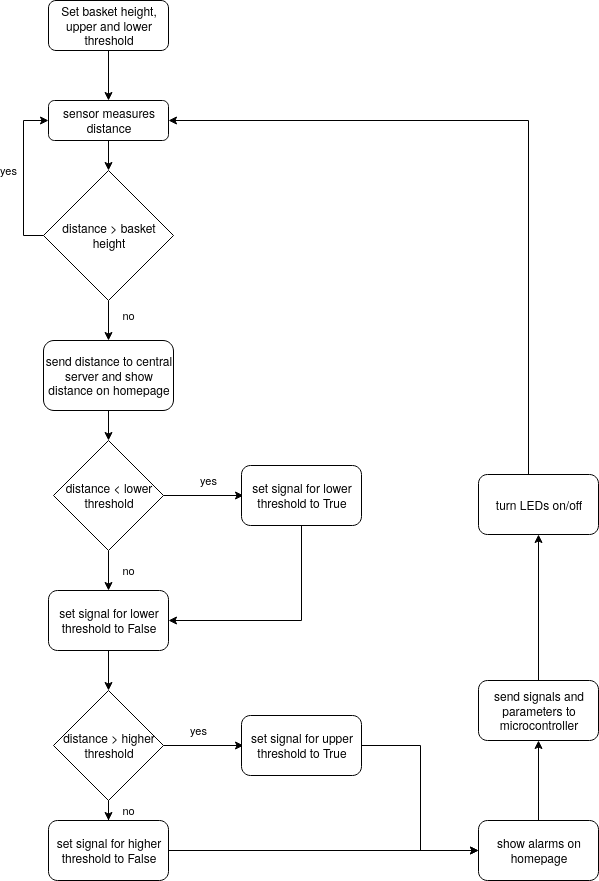

The diagram above was exported from draw.io. Its source (the exported page's mxGraphModel, read from the mxfile embedded in the PNG):
<mxGraphModel dx="1422" dy="745" grid="1" gridSize="10" guides="1" tooltips="1" connect="1" arrows="1" fold="1" page="1" pageScale="1" pageWidth="827" pageHeight="1169" math="0" shadow="0">
  <root>
    <mxCell id="WIyWlLk6GJQsqaUBKTNV-0" />
    <mxCell id="WIyWlLk6GJQsqaUBKTNV-1" parent="WIyWlLk6GJQsqaUBKTNV-0" />
    <mxCell id="WIyWlLk6GJQsqaUBKTNV-3" value="Set basket height, upper and lower threshold" style="rounded=1;whiteSpace=wrap;html=1;fontSize=12;glass=0;strokeWidth=1;shadow=0;" parent="WIyWlLk6GJQsqaUBKTNV-1" vertex="1">
      <mxGeometry x="160" y="80" width="120" height="50" as="geometry" />
    </mxCell>
    <mxCell id="thmcFPPgw0_PpjUnrIDL-17" style="edgeStyle=orthogonalEdgeStyle;rounded=0;orthogonalLoop=1;jettySize=auto;html=1;exitX=0.5;exitY=1;exitDx=0;exitDy=0;entryX=0.5;entryY=0;entryDx=0;entryDy=0;" edge="1" parent="WIyWlLk6GJQsqaUBKTNV-1" source="WIyWlLk6GJQsqaUBKTNV-12" target="thmcFPPgw0_PpjUnrIDL-10">
      <mxGeometry relative="1" as="geometry" />
    </mxCell>
    <mxCell id="WIyWlLk6GJQsqaUBKTNV-12" value="sensor measures distance" style="rounded=1;whiteSpace=wrap;html=1;fontSize=12;glass=0;strokeWidth=1;shadow=0;" parent="WIyWlLk6GJQsqaUBKTNV-1" vertex="1">
      <mxGeometry x="160" y="180" width="120" height="40" as="geometry" />
    </mxCell>
    <mxCell id="thmcFPPgw0_PpjUnrIDL-1" value="" style="endArrow=classic;html=1;entryX=0.5;entryY=0;entryDx=0;entryDy=0;exitX=0.5;exitY=1;exitDx=0;exitDy=0;" edge="1" parent="WIyWlLk6GJQsqaUBKTNV-1" source="WIyWlLk6GJQsqaUBKTNV-3" target="WIyWlLk6GJQsqaUBKTNV-12">
      <mxGeometry width="50" height="50" relative="1" as="geometry">
        <mxPoint x="160" y="290" as="sourcePoint" />
        <mxPoint x="210" y="240" as="targetPoint" />
      </mxGeometry>
    </mxCell>
    <mxCell id="thmcFPPgw0_PpjUnrIDL-14" value="yes" style="edgeStyle=orthogonalEdgeStyle;rounded=0;orthogonalLoop=1;jettySize=auto;html=1;entryX=0;entryY=0.5;entryDx=0;entryDy=0;exitX=0;exitY=0.5;exitDx=0;exitDy=0;" edge="1" parent="WIyWlLk6GJQsqaUBKTNV-1" source="thmcFPPgw0_PpjUnrIDL-10" target="WIyWlLk6GJQsqaUBKTNV-12">
      <mxGeometry x="0.0625" y="15" relative="1" as="geometry">
        <mxPoint x="365" y="315" as="targetPoint" />
        <mxPoint as="offset" />
      </mxGeometry>
    </mxCell>
    <mxCell id="thmcFPPgw0_PpjUnrIDL-16" value="no" style="edgeStyle=orthogonalEdgeStyle;rounded=0;orthogonalLoop=1;jettySize=auto;html=1;" edge="1" parent="WIyWlLk6GJQsqaUBKTNV-1" source="thmcFPPgw0_PpjUnrIDL-10">
      <mxGeometry x="-0.25" y="20" relative="1" as="geometry">
        <mxPoint x="220" y="420" as="targetPoint" />
        <mxPoint as="offset" />
      </mxGeometry>
    </mxCell>
    <mxCell id="thmcFPPgw0_PpjUnrIDL-10" value="distance &amp;gt; basket height" style="rhombus;whiteSpace=wrap;html=1;" vertex="1" parent="WIyWlLk6GJQsqaUBKTNV-1">
      <mxGeometry x="155" y="250" width="130" height="130" as="geometry" />
    </mxCell>
    <mxCell id="thmcFPPgw0_PpjUnrIDL-20" value="" style="edgeStyle=orthogonalEdgeStyle;rounded=0;orthogonalLoop=1;jettySize=auto;html=1;" edge="1" parent="WIyWlLk6GJQsqaUBKTNV-1" source="thmcFPPgw0_PpjUnrIDL-18" target="thmcFPPgw0_PpjUnrIDL-19">
      <mxGeometry relative="1" as="geometry" />
    </mxCell>
    <mxCell id="thmcFPPgw0_PpjUnrIDL-18" value="send distance to central server and show distance on homepage" style="rounded=1;whiteSpace=wrap;html=1;" vertex="1" parent="WIyWlLk6GJQsqaUBKTNV-1">
      <mxGeometry x="155" y="420" width="130" height="70" as="geometry" />
    </mxCell>
    <mxCell id="thmcFPPgw0_PpjUnrIDL-22" value="yes" style="edgeStyle=orthogonalEdgeStyle;rounded=0;orthogonalLoop=1;jettySize=auto;html=1;" edge="1" parent="WIyWlLk6GJQsqaUBKTNV-1" source="thmcFPPgw0_PpjUnrIDL-19">
      <mxGeometry x="0.125" y="15" relative="1" as="geometry">
        <mxPoint x="355" y="575" as="targetPoint" />
        <mxPoint as="offset" />
      </mxGeometry>
    </mxCell>
    <mxCell id="thmcFPPgw0_PpjUnrIDL-25" value="no" style="edgeStyle=orthogonalEdgeStyle;rounded=0;orthogonalLoop=1;jettySize=auto;html=1;" edge="1" parent="WIyWlLk6GJQsqaUBKTNV-1" source="thmcFPPgw0_PpjUnrIDL-19">
      <mxGeometry y="20" relative="1" as="geometry">
        <mxPoint x="220" y="670" as="targetPoint" />
        <mxPoint as="offset" />
      </mxGeometry>
    </mxCell>
    <mxCell id="thmcFPPgw0_PpjUnrIDL-19" value="distance &amp;lt; lower threshold" style="rhombus;whiteSpace=wrap;html=1;" vertex="1" parent="WIyWlLk6GJQsqaUBKTNV-1">
      <mxGeometry x="165" y="520" width="110" height="110" as="geometry" />
    </mxCell>
    <mxCell id="thmcFPPgw0_PpjUnrIDL-29" value="yes" style="edgeStyle=orthogonalEdgeStyle;rounded=0;orthogonalLoop=1;jettySize=auto;html=1;" edge="1" parent="WIyWlLk6GJQsqaUBKTNV-1" source="thmcFPPgw0_PpjUnrIDL-24">
      <mxGeometry x="-0.125" y="15" relative="1" as="geometry">
        <mxPoint x="355" y="825" as="targetPoint" />
        <mxPoint as="offset" />
      </mxGeometry>
    </mxCell>
    <mxCell id="thmcFPPgw0_PpjUnrIDL-34" value="" style="edgeStyle=orthogonalEdgeStyle;rounded=0;orthogonalLoop=1;jettySize=auto;html=1;" edge="1" parent="WIyWlLk6GJQsqaUBKTNV-1" source="thmcFPPgw0_PpjUnrIDL-24" target="thmcFPPgw0_PpjUnrIDL-33">
      <mxGeometry relative="1" as="geometry" />
    </mxCell>
    <mxCell id="thmcFPPgw0_PpjUnrIDL-24" value="distance &amp;gt; higher threshold" style="rhombus;whiteSpace=wrap;html=1;" vertex="1" parent="WIyWlLk6GJQsqaUBKTNV-1">
      <mxGeometry x="165" y="770" width="110" height="110" as="geometry" />
    </mxCell>
    <mxCell id="thmcFPPgw0_PpjUnrIDL-32" value="" style="edgeStyle=orthogonalEdgeStyle;rounded=0;orthogonalLoop=1;jettySize=auto;html=1;entryX=1;entryY=0.5;entryDx=0;entryDy=0;exitX=0.5;exitY=1;exitDx=0;exitDy=0;" edge="1" parent="WIyWlLk6GJQsqaUBKTNV-1" source="thmcFPPgw0_PpjUnrIDL-23" target="thmcFPPgw0_PpjUnrIDL-26">
      <mxGeometry relative="1" as="geometry">
        <mxPoint x="413" y="685" as="targetPoint" />
      </mxGeometry>
    </mxCell>
    <mxCell id="thmcFPPgw0_PpjUnrIDL-23" value="set signal for lower threshold to True" style="rounded=1;whiteSpace=wrap;html=1;" vertex="1" parent="WIyWlLk6GJQsqaUBKTNV-1">
      <mxGeometry x="353" y="545" width="120" height="60" as="geometry" />
    </mxCell>
    <mxCell id="thmcFPPgw0_PpjUnrIDL-27" value="no" style="edgeStyle=orthogonalEdgeStyle;rounded=0;orthogonalLoop=1;jettySize=auto;html=1;" edge="1" parent="WIyWlLk6GJQsqaUBKTNV-1" source="thmcFPPgw0_PpjUnrIDL-26" target="thmcFPPgw0_PpjUnrIDL-24">
      <mxGeometry x="1" y="122" relative="1" as="geometry">
        <mxPoint x="-102" y="120" as="offset" />
      </mxGeometry>
    </mxCell>
    <mxCell id="thmcFPPgw0_PpjUnrIDL-26" value="set signal for lower threshold to False" style="rounded=1;whiteSpace=wrap;html=1;" vertex="1" parent="WIyWlLk6GJQsqaUBKTNV-1">
      <mxGeometry x="160" y="670" width="120" height="60" as="geometry" />
    </mxCell>
    <mxCell id="thmcFPPgw0_PpjUnrIDL-39" value="" style="edgeStyle=orthogonalEdgeStyle;rounded=0;orthogonalLoop=1;jettySize=auto;html=1;entryX=0;entryY=0.5;entryDx=0;entryDy=0;" edge="1" parent="WIyWlLk6GJQsqaUBKTNV-1" source="thmcFPPgw0_PpjUnrIDL-30" target="thmcFPPgw0_PpjUnrIDL-35">
      <mxGeometry relative="1" as="geometry">
        <mxPoint x="413" y="935" as="targetPoint" />
      </mxGeometry>
    </mxCell>
    <mxCell id="thmcFPPgw0_PpjUnrIDL-30" value="set signal for upper threshold to True" style="rounded=1;whiteSpace=wrap;html=1;" vertex="1" parent="WIyWlLk6GJQsqaUBKTNV-1">
      <mxGeometry x="353" y="795" width="120" height="60" as="geometry" />
    </mxCell>
    <mxCell id="thmcFPPgw0_PpjUnrIDL-37" value="" style="edgeStyle=orthogonalEdgeStyle;rounded=0;orthogonalLoop=1;jettySize=auto;html=1;entryX=0;entryY=0.5;entryDx=0;entryDy=0;" edge="1" parent="WIyWlLk6GJQsqaUBKTNV-1" source="thmcFPPgw0_PpjUnrIDL-33" target="thmcFPPgw0_PpjUnrIDL-35">
      <mxGeometry relative="1" as="geometry">
        <mxPoint x="360" y="930" as="targetPoint" />
      </mxGeometry>
    </mxCell>
    <mxCell id="thmcFPPgw0_PpjUnrIDL-33" value="set signal for higher threshold to False" style="rounded=1;whiteSpace=wrap;html=1;" vertex="1" parent="WIyWlLk6GJQsqaUBKTNV-1">
      <mxGeometry x="160" y="900" width="120" height="60" as="geometry" />
    </mxCell>
    <mxCell id="thmcFPPgw0_PpjUnrIDL-41" value="" style="edgeStyle=orthogonalEdgeStyle;rounded=0;orthogonalLoop=1;jettySize=auto;html=1;" edge="1" parent="WIyWlLk6GJQsqaUBKTNV-1" source="thmcFPPgw0_PpjUnrIDL-35" target="thmcFPPgw0_PpjUnrIDL-40">
      <mxGeometry relative="1" as="geometry" />
    </mxCell>
    <mxCell id="thmcFPPgw0_PpjUnrIDL-35" value="show alarms on homepage" style="rounded=1;whiteSpace=wrap;html=1;" vertex="1" parent="WIyWlLk6GJQsqaUBKTNV-1">
      <mxGeometry x="590" y="900" width="120" height="60" as="geometry" />
    </mxCell>
    <mxCell id="thmcFPPgw0_PpjUnrIDL-44" value="" style="edgeStyle=orthogonalEdgeStyle;rounded=0;orthogonalLoop=1;jettySize=auto;html=1;entryX=0.5;entryY=1;entryDx=0;entryDy=0;" edge="1" parent="WIyWlLk6GJQsqaUBKTNV-1" source="thmcFPPgw0_PpjUnrIDL-40" target="thmcFPPgw0_PpjUnrIDL-42">
      <mxGeometry relative="1" as="geometry">
        <mxPoint x="650" y="680" as="targetPoint" />
      </mxGeometry>
    </mxCell>
    <mxCell id="thmcFPPgw0_PpjUnrIDL-40" value="send signals and parameters to microcontroller" style="rounded=1;whiteSpace=wrap;html=1;" vertex="1" parent="WIyWlLk6GJQsqaUBKTNV-1">
      <mxGeometry x="590" y="760" width="120" height="60" as="geometry" />
    </mxCell>
    <mxCell id="thmcFPPgw0_PpjUnrIDL-46" value="" style="edgeStyle=orthogonalEdgeStyle;rounded=0;orthogonalLoop=1;jettySize=auto;html=1;entryX=1;entryY=0.5;entryDx=0;entryDy=0;" edge="1" parent="WIyWlLk6GJQsqaUBKTNV-1" source="thmcFPPgw0_PpjUnrIDL-42" target="WIyWlLk6GJQsqaUBKTNV-12">
      <mxGeometry relative="1" as="geometry">
        <mxPoint x="650" y="190" as="targetPoint" />
        <Array as="points">
          <mxPoint x="640" y="200" />
        </Array>
      </mxGeometry>
    </mxCell>
    <mxCell id="thmcFPPgw0_PpjUnrIDL-42" value="turn LEDs on/off" style="rounded=1;whiteSpace=wrap;html=1;" vertex="1" parent="WIyWlLk6GJQsqaUBKTNV-1">
      <mxGeometry x="590" y="554" width="120" height="60" as="geometry" />
    </mxCell>
  </root>
</mxGraphModel>